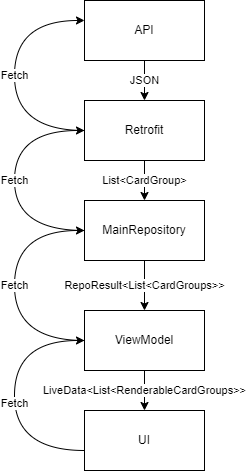

The diagram above was exported from draw.io. Its source (the exported page's mxGraphModel, read from the mxfile embedded in the PNG):
<mxGraphModel dx="865" dy="483" grid="1" gridSize="10" guides="1" tooltips="1" connect="1" arrows="1" fold="1" page="1" pageScale="1" pageWidth="827" pageHeight="1169" math="0" shadow="0">
  <root>
    <mxCell id="0" />
    <mxCell id="1" parent="0" />
    <mxCell id="UA72YRAFu7D1pA2-MiO_-3" value="JSON" style="edgeStyle=orthogonalEdgeStyle;rounded=0;orthogonalLoop=1;jettySize=auto;html=1;" edge="1" parent="1" source="UA72YRAFu7D1pA2-MiO_-1" target="UA72YRAFu7D1pA2-MiO_-2">
      <mxGeometry relative="1" as="geometry" />
    </mxCell>
    <mxCell id="UA72YRAFu7D1pA2-MiO_-1" value="API" style="rounded=0;whiteSpace=wrap;html=1;" vertex="1" parent="1">
      <mxGeometry x="300" y="90" width="120" height="60" as="geometry" />
    </mxCell>
    <mxCell id="UA72YRAFu7D1pA2-MiO_-6" value="List&amp;lt;CardGroup&amp;gt;" style="edgeStyle=orthogonalEdgeStyle;rounded=0;orthogonalLoop=1;jettySize=auto;html=1;" edge="1" parent="1" source="UA72YRAFu7D1pA2-MiO_-2" target="UA72YRAFu7D1pA2-MiO_-5">
      <mxGeometry relative="1" as="geometry" />
    </mxCell>
    <mxCell id="UA72YRAFu7D1pA2-MiO_-2" value="Retrofit" style="rounded=0;whiteSpace=wrap;html=1;" vertex="1" parent="1">
      <mxGeometry x="300" y="190" width="120" height="60" as="geometry" />
    </mxCell>
    <mxCell id="UA72YRAFu7D1pA2-MiO_-8" value="RepoResult&amp;lt;List&amp;lt;CardGroups&amp;gt;&amp;gt;" style="edgeStyle=orthogonalEdgeStyle;rounded=0;orthogonalLoop=1;jettySize=auto;html=1;" edge="1" parent="1" source="UA72YRAFu7D1pA2-MiO_-5" target="UA72YRAFu7D1pA2-MiO_-7">
      <mxGeometry relative="1" as="geometry" />
    </mxCell>
    <mxCell id="UA72YRAFu7D1pA2-MiO_-5" value="MainRepository" style="rounded=0;whiteSpace=wrap;html=1;" vertex="1" parent="1">
      <mxGeometry x="300" y="290" width="120" height="60" as="geometry" />
    </mxCell>
    <mxCell id="UA72YRAFu7D1pA2-MiO_-10" value="Fetch" style="edgeStyle=orthogonalEdgeStyle;orthogonalLoop=1;jettySize=auto;html=1;entryX=0;entryY=0.5;entryDx=0;entryDy=0;curved=1;" edge="1" parent="1" source="UA72YRAFu7D1pA2-MiO_-7" target="UA72YRAFu7D1pA2-MiO_-5">
      <mxGeometry relative="1" as="geometry">
        <Array as="points">
          <mxPoint x="230" y="430" />
          <mxPoint x="230" y="320" />
        </Array>
      </mxGeometry>
    </mxCell>
    <mxCell id="UA72YRAFu7D1pA2-MiO_-17" value="LiveData&amp;lt;List&amp;lt;RenderableCardGroups&amp;gt;&amp;gt;" style="edgeStyle=orthogonalEdgeStyle;curved=1;orthogonalLoop=1;jettySize=auto;html=1;entryX=0.5;entryY=0;entryDx=0;entryDy=0;" edge="1" parent="1" source="UA72YRAFu7D1pA2-MiO_-7" target="UA72YRAFu7D1pA2-MiO_-9">
      <mxGeometry relative="1" as="geometry" />
    </mxCell>
    <mxCell id="UA72YRAFu7D1pA2-MiO_-7" value="ViewModel" style="rounded=0;whiteSpace=wrap;html=1;" vertex="1" parent="1">
      <mxGeometry x="300" y="400" width="120" height="60" as="geometry" />
    </mxCell>
    <mxCell id="UA72YRAFu7D1pA2-MiO_-9" value="UI" style="rounded=0;whiteSpace=wrap;html=1;" vertex="1" parent="1">
      <mxGeometry x="300" y="500" width="120" height="60" as="geometry" />
    </mxCell>
    <mxCell id="UA72YRAFu7D1pA2-MiO_-11" value="Fetch" style="edgeStyle=orthogonalEdgeStyle;orthogonalLoop=1;jettySize=auto;html=1;curved=1;" edge="1" parent="1">
      <mxGeometry relative="1" as="geometry">
        <mxPoint x="300" y="320" as="sourcePoint" />
        <mxPoint x="300" y="220" as="targetPoint" />
        <Array as="points">
          <mxPoint x="230" y="320" />
          <mxPoint x="230" y="220" />
        </Array>
      </mxGeometry>
    </mxCell>
    <mxCell id="UA72YRAFu7D1pA2-MiO_-12" value="Fetch" style="edgeStyle=orthogonalEdgeStyle;orthogonalLoop=1;jettySize=auto;html=1;curved=1;entryX=0;entryY=0.333;entryDx=0;entryDy=0;entryPerimeter=0;" edge="1" parent="1" target="UA72YRAFu7D1pA2-MiO_-1">
      <mxGeometry relative="1" as="geometry">
        <mxPoint x="300" y="220" as="sourcePoint" />
        <mxPoint x="290" y="120" as="targetPoint" />
        <Array as="points">
          <mxPoint x="230" y="220" />
          <mxPoint x="230" y="110" />
        </Array>
      </mxGeometry>
    </mxCell>
    <mxCell id="UA72YRAFu7D1pA2-MiO_-15" style="edgeStyle=orthogonalEdgeStyle;orthogonalLoop=1;jettySize=auto;html=1;entryX=0;entryY=0.5;entryDx=0;entryDy=0;curved=1;" edge="1" parent="1">
      <mxGeometry relative="1" as="geometry">
        <mxPoint x="300" y="540" as="sourcePoint" />
        <mxPoint x="300" y="430" as="targetPoint" />
        <Array as="points">
          <mxPoint x="230" y="540" />
          <mxPoint x="230" y="430" />
        </Array>
      </mxGeometry>
    </mxCell>
    <mxCell id="UA72YRAFu7D1pA2-MiO_-16" value="Fetch" style="edgeLabel;html=1;align=center;verticalAlign=middle;resizable=0;points=[];" vertex="1" connectable="0" parent="UA72YRAFu7D1pA2-MiO_-15">
      <mxGeometry x="-0.0587" relative="1" as="geometry">
        <mxPoint as="offset" />
      </mxGeometry>
    </mxCell>
  </root>
</mxGraphModel>